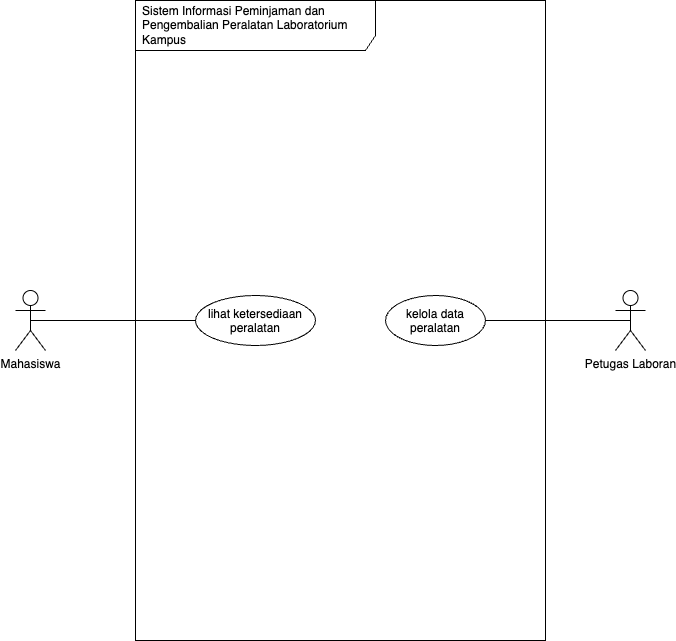

The diagram above was exported from draw.io. Its source (the exported page's mxGraphModel, read from the mxfile embedded in the PNG):
<mxGraphModel dx="908" dy="794" grid="1" gridSize="10" guides="1" tooltips="1" connect="1" arrows="1" fold="1" page="1" pageScale="1" pageWidth="850" pageHeight="1100" math="0" shadow="0">
  <root>
    <mxCell id="0" />
    <mxCell id="1" parent="0" />
    <mxCell id="2" value="Sistem Informasi Peminjaman dan Pengembalian Peralatan Laboratorium Kampus" style="shape=umlFrame;whiteSpace=wrap;html=1;width=240;height=50;boundedLbl=1;verticalAlign=middle;align=left;spacingLeft=5;" vertex="1" parent="1">
      <mxGeometry x="230" y="50" width="410" height="640" as="geometry" />
    </mxCell>
    <mxCell id="9" style="edgeStyle=none;html=1;exitX=0.5;exitY=0.5;exitDx=0;exitDy=0;exitPerimeter=0;entryX=0;entryY=0.5;entryDx=0;entryDy=0;endArrow=none;endFill=0;" edge="1" parent="1" source="3" target="7">
      <mxGeometry relative="1" as="geometry" />
    </mxCell>
    <mxCell id="3" value="Mahasiswa" style="shape=umlActor;verticalLabelPosition=bottom;verticalAlign=top;html=1;" vertex="1" parent="1">
      <mxGeometry x="110" y="340" width="30" height="60" as="geometry" />
    </mxCell>
    <mxCell id="13" style="edgeStyle=none;html=1;exitX=0.5;exitY=0.5;exitDx=0;exitDy=0;exitPerimeter=0;entryX=1;entryY=0.5;entryDx=0;entryDy=0;endArrow=none;endFill=0;" edge="1" parent="1" source="4" target="8">
      <mxGeometry relative="1" as="geometry" />
    </mxCell>
    <mxCell id="4" value="Petugas Laboran" style="shape=umlActor;verticalLabelPosition=bottom;verticalAlign=top;html=1;" vertex="1" parent="1">
      <mxGeometry x="710" y="340" width="30" height="60" as="geometry" />
    </mxCell>
    <mxCell id="7" value="lihat ketersediaan&#10;peralatan" style="ellipse;" vertex="1" parent="1">
      <mxGeometry x="290" y="345" width="120" height="50" as="geometry" />
    </mxCell>
    <mxCell id="8" value="kelola data&#10;peralatan" style="ellipse;" vertex="1" parent="1">
      <mxGeometry x="480" y="345" width="100" height="50" as="geometry" />
    </mxCell>
  </root>
</mxGraphModel>